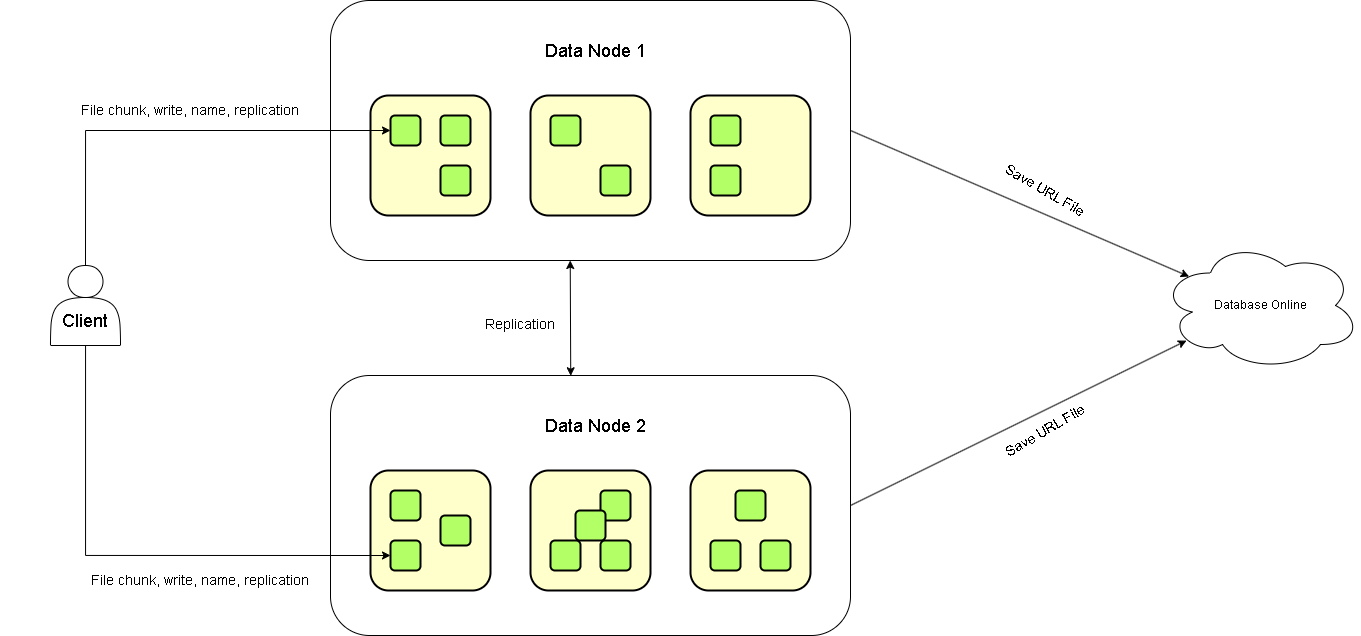

The diagram above was exported from draw.io. Its source (the exported page's mxGraphModel, read from the mxfile embedded in the PNG):
<mxGraphModel dx="2336" dy="821" grid="1" gridSize="10" guides="1" tooltips="1" connect="1" arrows="1" fold="1" page="1" pageScale="1" pageWidth="827" pageHeight="1169" math="0" shadow="0">
  <root>
    <mxCell id="0" />
    <mxCell id="1" parent="0" />
    <mxCell id="AlZPYgWu_0D8muoNpDTT-1" value="" style="rounded=1;whiteSpace=wrap;html=1;" vertex="1" parent="1">
      <mxGeometry x="20" y="265" width="520" height="260" as="geometry" />
    </mxCell>
    <mxCell id="AlZPYgWu_0D8muoNpDTT-3" value="" style="shape=actor;whiteSpace=wrap;html=1;" vertex="1" parent="1">
      <mxGeometry x="-260" y="530" width="70" height="80" as="geometry" />
    </mxCell>
    <mxCell id="AlZPYgWu_0D8muoNpDTT-4" value="&lt;font style=&quot;font-size: 18px;&quot;&gt;Client&lt;/font&gt;" style="text;html=1;align=center;verticalAlign=middle;whiteSpace=wrap;rounded=0;" vertex="1" parent="1">
      <mxGeometry x="-255" y="570" width="60" height="30" as="geometry" />
    </mxCell>
    <mxCell id="AlZPYgWu_0D8muoNpDTT-6" value="" style="rounded=1;whiteSpace=wrap;html=1;strokeWidth=2;fillWeight=4;hachureGap=8;hachureAngle=45;fillColor=#FFFFCC;" vertex="1" parent="1">
      <mxGeometry x="60" y="360" width="120" height="120" as="geometry" />
    </mxCell>
    <mxCell id="AlZPYgWu_0D8muoNpDTT-7" value="" style="rounded=1;whiteSpace=wrap;html=1;strokeWidth=2;fillWeight=4;hachureGap=8;hachureAngle=45;fillColor=#B3FF66;" vertex="1" parent="1">
      <mxGeometry x="130" y="380" width="30" height="30" as="geometry" />
    </mxCell>
    <mxCell id="AlZPYgWu_0D8muoNpDTT-8" value="" style="rounded=1;whiteSpace=wrap;html=1;strokeWidth=2;fillWeight=4;hachureGap=8;hachureAngle=45;fillColor=#B3FF66;" vertex="1" parent="1">
      <mxGeometry x="80" y="380" width="30" height="30" as="geometry" />
    </mxCell>
    <mxCell id="AlZPYgWu_0D8muoNpDTT-9" value="" style="rounded=1;whiteSpace=wrap;html=1;strokeWidth=2;fillWeight=4;hachureGap=8;hachureAngle=45;fillColor=#B3FF66;" vertex="1" parent="1">
      <mxGeometry x="130" y="430" width="30" height="30" as="geometry" />
    </mxCell>
    <mxCell id="AlZPYgWu_0D8muoNpDTT-10" value="" style="rounded=1;whiteSpace=wrap;html=1;strokeWidth=2;fillWeight=4;hachureGap=8;hachureAngle=45;fillColor=#FFFFCC;" vertex="1" parent="1">
      <mxGeometry x="220" y="360" width="120" height="120" as="geometry" />
    </mxCell>
    <mxCell id="AlZPYgWu_0D8muoNpDTT-11" value="" style="rounded=1;whiteSpace=wrap;html=1;strokeWidth=2;fillWeight=4;hachureGap=8;hachureAngle=45;fillColor=#B3FF66;" vertex="1" parent="1">
      <mxGeometry x="240" y="380" width="30" height="30" as="geometry" />
    </mxCell>
    <mxCell id="AlZPYgWu_0D8muoNpDTT-12" value="" style="rounded=1;whiteSpace=wrap;html=1;strokeWidth=2;fillWeight=4;hachureGap=8;hachureAngle=45;fillColor=#B3FF66;" vertex="1" parent="1">
      <mxGeometry x="290" y="430" width="30" height="30" as="geometry" />
    </mxCell>
    <mxCell id="AlZPYgWu_0D8muoNpDTT-13" value="" style="rounded=1;whiteSpace=wrap;html=1;strokeWidth=2;fillWeight=4;hachureGap=8;hachureAngle=45;fillColor=#FFFFCC;" vertex="1" parent="1">
      <mxGeometry x="380" y="360" width="120" height="120" as="geometry" />
    </mxCell>
    <mxCell id="AlZPYgWu_0D8muoNpDTT-14" value="" style="rounded=1;whiteSpace=wrap;html=1;strokeWidth=2;fillWeight=4;hachureGap=8;hachureAngle=45;fillColor=#B3FF66;" vertex="1" parent="1">
      <mxGeometry x="400" y="380" width="30" height="30" as="geometry" />
    </mxCell>
    <mxCell id="AlZPYgWu_0D8muoNpDTT-15" value="" style="rounded=1;whiteSpace=wrap;html=1;strokeWidth=2;fillWeight=4;hachureGap=8;hachureAngle=45;fillColor=#B3FF66;" vertex="1" parent="1">
      <mxGeometry x="400" y="430" width="30" height="30" as="geometry" />
    </mxCell>
    <mxCell id="AlZPYgWu_0D8muoNpDTT-16" value="&lt;font style=&quot;font-size: 18px;&quot;&gt;Data Node 1&lt;/font&gt;" style="text;html=1;align=center;verticalAlign=middle;whiteSpace=wrap;rounded=0;" vertex="1" parent="1">
      <mxGeometry x="230" y="290" width="110" height="50" as="geometry" />
    </mxCell>
    <mxCell id="AlZPYgWu_0D8muoNpDTT-17" style="edgeStyle=orthogonalEdgeStyle;rounded=0;orthogonalLoop=1;jettySize=auto;html=1;entryX=0;entryY=0.5;entryDx=0;entryDy=0;exitX=0.5;exitY=0;exitDx=0;exitDy=0;" edge="1" parent="1" source="AlZPYgWu_0D8muoNpDTT-3" target="AlZPYgWu_0D8muoNpDTT-8">
      <mxGeometry relative="1" as="geometry">
        <Array as="points">
          <mxPoint x="-225" y="395" />
        </Array>
        <mxPoint x="-110" y="290" as="targetPoint" />
      </mxGeometry>
    </mxCell>
    <mxCell id="AlZPYgWu_0D8muoNpDTT-19" value="" style="rounded=1;whiteSpace=wrap;html=1;" vertex="1" parent="1">
      <mxGeometry x="20" y="640" width="520" height="260" as="geometry" />
    </mxCell>
    <mxCell id="AlZPYgWu_0D8muoNpDTT-21" value="" style="rounded=1;whiteSpace=wrap;html=1;strokeWidth=2;fillWeight=4;hachureGap=8;hachureAngle=45;fillColor=#FFFFCC;" vertex="1" parent="1">
      <mxGeometry x="60" y="735" width="120" height="120" as="geometry" />
    </mxCell>
    <mxCell id="AlZPYgWu_0D8muoNpDTT-22" value="" style="rounded=1;whiteSpace=wrap;html=1;strokeWidth=2;fillWeight=4;hachureGap=8;hachureAngle=45;fillColor=#B3FF66;" vertex="1" parent="1">
      <mxGeometry x="80" y="805" width="30" height="30" as="geometry" />
    </mxCell>
    <mxCell id="AlZPYgWu_0D8muoNpDTT-23" value="" style="rounded=1;whiteSpace=wrap;html=1;strokeWidth=2;fillWeight=4;hachureGap=8;hachureAngle=45;fillColor=#B3FF66;" vertex="1" parent="1">
      <mxGeometry x="80" y="755" width="30" height="30" as="geometry" />
    </mxCell>
    <mxCell id="AlZPYgWu_0D8muoNpDTT-24" value="" style="rounded=1;whiteSpace=wrap;html=1;strokeWidth=2;fillWeight=4;hachureGap=8;hachureAngle=45;fillColor=#B3FF66;" vertex="1" parent="1">
      <mxGeometry x="130" y="780" width="30" height="30" as="geometry" />
    </mxCell>
    <mxCell id="AlZPYgWu_0D8muoNpDTT-25" value="" style="rounded=1;whiteSpace=wrap;html=1;strokeWidth=2;fillWeight=4;hachureGap=8;hachureAngle=45;fillColor=#FFFFCC;" vertex="1" parent="1">
      <mxGeometry x="220" y="735" width="120" height="120" as="geometry" />
    </mxCell>
    <mxCell id="AlZPYgWu_0D8muoNpDTT-26" value="" style="rounded=1;whiteSpace=wrap;html=1;strokeWidth=2;fillWeight=4;hachureGap=8;hachureAngle=45;fillColor=#B3FF66;" vertex="1" parent="1">
      <mxGeometry x="290" y="755" width="30" height="30" as="geometry" />
    </mxCell>
    <mxCell id="AlZPYgWu_0D8muoNpDTT-27" value="" style="rounded=1;whiteSpace=wrap;html=1;strokeWidth=2;fillWeight=4;hachureGap=8;hachureAngle=45;fillColor=#B3FF66;" vertex="1" parent="1">
      <mxGeometry x="290" y="805" width="30" height="30" as="geometry" />
    </mxCell>
    <mxCell id="AlZPYgWu_0D8muoNpDTT-28" value="" style="rounded=1;whiteSpace=wrap;html=1;strokeWidth=2;fillWeight=4;hachureGap=8;hachureAngle=45;fillColor=#FFFFCC;" vertex="1" parent="1">
      <mxGeometry x="380" y="735" width="120" height="120" as="geometry" />
    </mxCell>
    <mxCell id="AlZPYgWu_0D8muoNpDTT-29" value="" style="rounded=1;whiteSpace=wrap;html=1;strokeWidth=2;fillWeight=4;hachureGap=8;hachureAngle=45;fillColor=#B3FF66;" vertex="1" parent="1">
      <mxGeometry x="450" y="805" width="30" height="30" as="geometry" />
    </mxCell>
    <mxCell id="AlZPYgWu_0D8muoNpDTT-30" value="" style="rounded=1;whiteSpace=wrap;html=1;strokeWidth=2;fillWeight=4;hachureGap=8;hachureAngle=45;fillColor=#B3FF66;" vertex="1" parent="1">
      <mxGeometry x="400" y="805" width="30" height="30" as="geometry" />
    </mxCell>
    <mxCell id="AlZPYgWu_0D8muoNpDTT-31" value="&lt;font style=&quot;font-size: 18px;&quot;&gt;Data Node 2&lt;/font&gt;" style="text;html=1;align=center;verticalAlign=middle;whiteSpace=wrap;rounded=0;" vertex="1" parent="1">
      <mxGeometry x="230" y="665" width="110" height="50" as="geometry" />
    </mxCell>
    <mxCell id="AlZPYgWu_0D8muoNpDTT-32" value="&lt;br&gt;Replication" style="text;html=1;align=center;verticalAlign=middle;whiteSpace=wrap;rounded=0;fontSize=14;" vertex="1" parent="1">
      <mxGeometry x="180" y="540" width="60" height="80" as="geometry" />
    </mxCell>
    <mxCell id="AlZPYgWu_0D8muoNpDTT-33" value="" style="rounded=1;whiteSpace=wrap;html=1;strokeWidth=2;fillWeight=4;hachureGap=8;hachureAngle=45;fillColor=#B3FF66;" vertex="1" parent="1">
      <mxGeometry x="265" y="775" width="30" height="30" as="geometry" />
    </mxCell>
    <mxCell id="AlZPYgWu_0D8muoNpDTT-34" value="" style="rounded=1;whiteSpace=wrap;html=1;strokeWidth=2;fillWeight=4;hachureGap=8;hachureAngle=45;fillColor=#B3FF66;" vertex="1" parent="1">
      <mxGeometry x="240" y="805" width="30" height="30" as="geometry" />
    </mxCell>
    <mxCell id="AlZPYgWu_0D8muoNpDTT-35" value="" style="rounded=1;whiteSpace=wrap;html=1;strokeWidth=2;fillWeight=4;hachureGap=8;hachureAngle=45;fillColor=#B3FF66;" vertex="1" parent="1">
      <mxGeometry x="425" y="755" width="30" height="30" as="geometry" />
    </mxCell>
    <mxCell id="AlZPYgWu_0D8muoNpDTT-36" value="&lt;div&gt;&lt;br&gt;&lt;/div&gt;" style="text;html=1;align=center;verticalAlign=middle;whiteSpace=wrap;rounded=0;fontSize=14;" vertex="1" parent="1">
      <mxGeometry x="-310" y="630" width="60" height="30" as="geometry" />
    </mxCell>
    <mxCell id="AlZPYgWu_0D8muoNpDTT-38" value="File chunk, write, name, replication" style="text;html=1;align=center;verticalAlign=middle;whiteSpace=wrap;rounded=0;fontSize=14;" vertex="1" parent="1">
      <mxGeometry x="-230" y="360" width="220" height="30" as="geometry" />
    </mxCell>
    <mxCell id="AlZPYgWu_0D8muoNpDTT-39" style="edgeStyle=orthogonalEdgeStyle;rounded=0;orthogonalLoop=1;jettySize=auto;html=1;entryX=0;entryY=0.5;entryDx=0;entryDy=0;" edge="1" parent="1" source="AlZPYgWu_0D8muoNpDTT-3" target="AlZPYgWu_0D8muoNpDTT-22">
      <mxGeometry relative="1" as="geometry">
        <Array as="points">
          <mxPoint x="-225" y="820" />
        </Array>
      </mxGeometry>
    </mxCell>
    <mxCell id="AlZPYgWu_0D8muoNpDTT-40" value="&lt;span style=&quot;color: rgba(0, 0, 0, 0); font-family: monospace; font-size: 0px; text-align: start; text-wrap-mode: nowrap;&quot;&gt;%3CmxGraphModel%3E%3Croot%3E%3CmxCell%20id%3D%220%22%2F%3E%3CmxCell%20id%3D%221%22%20parent%3D%220%22%2F%3E%3CmxCell%20id%3D%222%22%20value%3D%22File%20chunk%2C%20write%2C%20name%2C%20replication%22%20style%3D%22text%3Bhtml%3D1%3Balign%3Dcenter%3BverticalAlign%3Dmiddle%3BwhiteSpace%3Dwrap%3Brounded%3D0%3BfontSize%3D14%3B%22%20vertex%3D%221%22%20parent%3D%221%22%3E%3CmxGeometry%20x%3D%22-230%22%20y%3D%22360%22%20width%3D%22220%22%20height%3D%2230%22%20as%3D%22geometry%22%2F%3E%3C%2FmxCell%3E%3C%2Froot%3E%3C%2FmxGraphModel%3E&lt;/span&gt;&lt;span style=&quot;color: rgba(0, 0, 0, 0); font-family: monospace; font-size: 0px; text-align: start; text-wrap-mode: nowrap;&quot;&gt;%3CmxGraphModel%3E%3Croot%3E%3CmxCell%20id%3D%220%22%2F%3E%3CmxCell%20id%3D%221%22%20parent%3D%220%22%2F%3E%3CmxCell%20id%3D%222%22%20value%3D%22File%20chunk%2C%20write%2C%20name%2C%20replication%22%20style%3D%22text%3Bhtml%3D1%3Balign%3Dcenter%3BverticalAlign%3Dmiddle%3BwhiteSpace%3Dwrap%3Brounded%3D0%3BfontSize%3D14%3B%22%20vertex%3D%221%22%20parent%3D%221%22%3E%3CmxGeometry%20x%3D%22-230%22%20y%3D%22360%22%20width%3D%22220%22%20height%3D%2230%22%20as%3D%22geometry%22%2F%3E%3C%2FmxCell%3E%3C%2Froot%3E%3C%2FmxGraphModel%3E&lt;/span&gt;" style="text;html=1;align=center;verticalAlign=middle;whiteSpace=wrap;rounded=0;fontSize=14;" vertex="1" parent="1">
      <mxGeometry x="-200" y="825" width="200" height="30" as="geometry" />
    </mxCell>
    <mxCell id="AlZPYgWu_0D8muoNpDTT-42" value="" style="endArrow=classic;startArrow=classic;html=1;rounded=0;exitX=0.462;exitY=0.001;exitDx=0;exitDy=0;exitPerimeter=0;entryX=0.461;entryY=1;entryDx=0;entryDy=0;entryPerimeter=0;" edge="1" parent="1" source="AlZPYgWu_0D8muoNpDTT-19" target="AlZPYgWu_0D8muoNpDTT-1">
      <mxGeometry width="50" height="50" relative="1" as="geometry">
        <mxPoint x="-80" y="520" as="sourcePoint" />
        <mxPoint x="260" y="530" as="targetPoint" />
      </mxGeometry>
    </mxCell>
    <mxCell id="AlZPYgWu_0D8muoNpDTT-47" value="File chunk, write, name, replication" style="text;html=1;align=center;verticalAlign=middle;whiteSpace=wrap;rounded=0;fontSize=14;" vertex="1" parent="1">
      <mxGeometry x="-220" y="830" width="220" height="30" as="geometry" />
    </mxCell>
    <mxCell id="AlZPYgWu_0D8muoNpDTT-55" value="Database Online" style="ellipse;shape=cloud;whiteSpace=wrap;html=1;" vertex="1" parent="1">
      <mxGeometry x="850" y="505" width="200" height="130" as="geometry" />
    </mxCell>
    <mxCell id="AlZPYgWu_0D8muoNpDTT-56" value="" style="endArrow=classic;html=1;rounded=0;entryX=0.143;entryY=0.277;entryDx=0;entryDy=0;entryPerimeter=0;exitX=1;exitY=0.5;exitDx=0;exitDy=0;" edge="1" parent="1" source="AlZPYgWu_0D8muoNpDTT-1" target="AlZPYgWu_0D8muoNpDTT-55">
      <mxGeometry width="50" height="50" relative="1" as="geometry">
        <mxPoint x="640" y="470" as="sourcePoint" />
        <mxPoint x="690" y="420" as="targetPoint" />
      </mxGeometry>
    </mxCell>
    <mxCell id="AlZPYgWu_0D8muoNpDTT-57" value="" style="endArrow=classic;html=1;rounded=0;exitX=1;exitY=0.5;exitDx=0;exitDy=0;entryX=0.13;entryY=0.77;entryDx=0;entryDy=0;entryPerimeter=0;" edge="1" parent="1" source="AlZPYgWu_0D8muoNpDTT-19" target="AlZPYgWu_0D8muoNpDTT-55">
      <mxGeometry width="50" height="50" relative="1" as="geometry">
        <mxPoint x="550" y="405" as="sourcePoint" />
        <mxPoint x="730" y="820" as="targetPoint" />
      </mxGeometry>
    </mxCell>
    <mxCell id="AlZPYgWu_0D8muoNpDTT-58" value="Save URL File" style="text;html=1;align=center;verticalAlign=middle;whiteSpace=wrap;rounded=0;fontSize=14;rotation=30;" vertex="1" parent="1">
      <mxGeometry x="660" y="415" width="150" height="80" as="geometry" />
    </mxCell>
    <mxCell id="AlZPYgWu_0D8muoNpDTT-59" value="Save URL File" style="text;html=1;align=center;verticalAlign=middle;whiteSpace=wrap;rounded=0;fontSize=14;rotation=-30;" vertex="1" parent="1">
      <mxGeometry x="660" y="655" width="150" height="80" as="geometry" />
    </mxCell>
  </root>
</mxGraphModel>